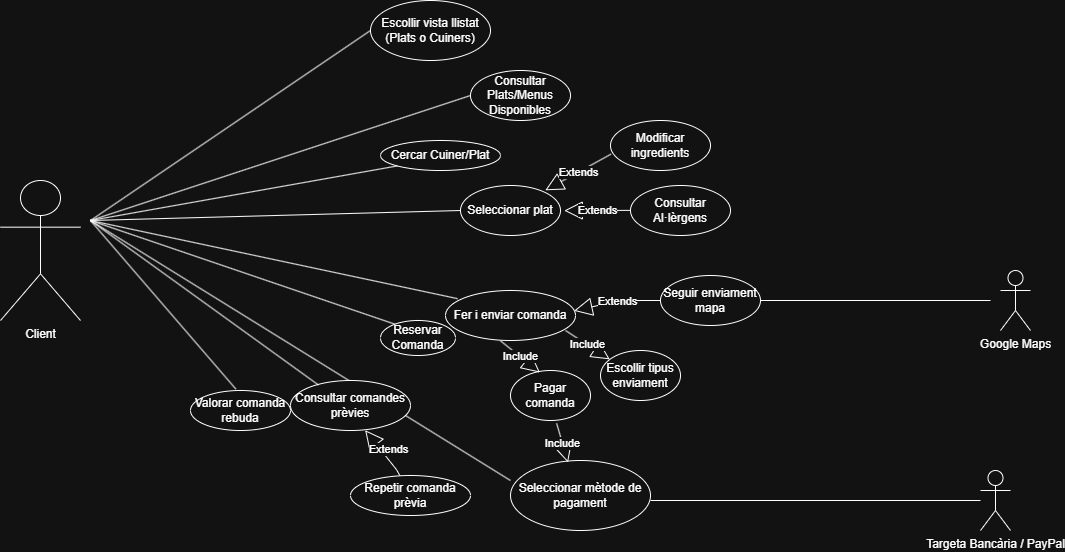

The diagram above was exported from draw.io. Its source (the exported page's mxGraphModel, read from the mxfile embedded in the PNG):
<mxGraphModel dx="1866" dy="1009" grid="1" gridSize="10" guides="1" tooltips="1" connect="1" arrows="1" fold="1" page="1" pageScale="1" pageWidth="827" pageHeight="1169" math="0" shadow="0">
  <root>
    <mxCell id="0" />
    <mxCell id="1" parent="0" />
    <mxCell id="mO1PAI6ehbVJKVl187TI-31" edge="1" parent="1" source="mO1PAI6ehbVJKVl187TI-33" style="endArrow=block;endSize=16;endFill=0;html=1;rounded=0;exitX=0;exitY=0.5;exitDx=0;exitDy=0;entryX=0.989;entryY=0.406;entryDx=0;entryDy=0;entryPerimeter=0;" target="mO1PAI6ehbVJKVl187TI-25" value="Extends">
      <mxGeometry relative="1" width="160" as="geometry">
        <Array as="points">
          <mxPoint x="650" y="570" />
        </Array>
        <mxPoint x="630" y="580" as="sourcePoint" />
        <mxPoint x="650" y="540" as="targetPoint" />
      </mxGeometry>
    </mxCell>
    <mxCell id="mO1PAI6ehbVJKVl187TI-1" parent="1" style="shape=umlActor;verticalLabelPosition=bottom;verticalAlign=top;html=1;" value="Client" vertex="1">
      <mxGeometry height="140" width="80" x="30" y="450" as="geometry" />
    </mxCell>
    <mxCell id="mO1PAI6ehbVJKVl187TI-2" parent="1" style="shape=umlActor;verticalLabelPosition=bottom;verticalAlign=top;html=1;" value="Targeta Bancària / PayPal" vertex="1">
      <mxGeometry height="60" width="30" x="1010" y="740" as="geometry" />
    </mxCell>
    <mxCell id="mO1PAI6ehbVJKVl187TI-3" parent="1" style="shape=umlActor;verticalLabelPosition=bottom;verticalAlign=top;html=1;" value="Google Maps" vertex="1">
      <mxGeometry height="60" width="30" x="1030" y="540" as="geometry" />
    </mxCell>
    <mxCell id="mO1PAI6ehbVJKVl187TI-4" parent="1" style="ellipse;whiteSpace=wrap;html=1;" value="Consultar Plats/Menus Disponibles" vertex="1">
      <mxGeometry height="50" width="100" x="500" y="340" as="geometry" />
    </mxCell>
    <mxCell id="mO1PAI6ehbVJKVl187TI-13" edge="1" parent="1" style="endArrow=none;html=1;rounded=0;entryX=0;entryY=0.5;entryDx=0;entryDy=0;" target="mO1PAI6ehbVJKVl187TI-4" value="">
      <mxGeometry height="50" relative="1" width="50" as="geometry">
        <mxPoint x="120" y="490" as="sourcePoint" />
        <mxPoint x="180" y="390" as="targetPoint" />
      </mxGeometry>
    </mxCell>
    <mxCell id="mO1PAI6ehbVJKVl187TI-14" parent="1" style="ellipse;whiteSpace=wrap;html=1;" value="Seleccionar plat" vertex="1">
      <mxGeometry height="50" width="100" x="490" y="455" as="geometry" />
    </mxCell>
    <mxCell id="mO1PAI6ehbVJKVl187TI-17" edge="1" parent="1" source="mO1PAI6ehbVJKVl187TI-18" style="endArrow=block;endSize=16;endFill=0;html=1;rounded=0;exitX=0.005;exitY=0.673;exitDx=0;exitDy=0;exitPerimeter=0;entryX=0.848;entryY=0.096;entryDx=0;entryDy=0;entryPerimeter=0;" target="mO1PAI6ehbVJKVl187TI-14" value="Extends">
      <mxGeometry relative="1" width="160" as="geometry">
        <mxPoint x="624.0000000000003" y="419.9999999999999" as="sourcePoint" />
        <mxPoint x="574" y="460" as="targetPoint" />
      </mxGeometry>
    </mxCell>
    <mxCell id="mO1PAI6ehbVJKVl187TI-18" parent="1" style="ellipse;whiteSpace=wrap;html=1;" value="Modificar ingredients" vertex="1">
      <mxGeometry height="50" width="100" x="640" y="390" as="geometry" />
    </mxCell>
    <mxCell id="mO1PAI6ehbVJKVl187TI-19" edge="1" parent="1" style="endArrow=block;endSize=16;endFill=0;html=1;rounded=0;entryX=1.038;entryY=0.502;entryDx=0;entryDy=0;entryPerimeter=0;" target="mO1PAI6ehbVJKVl187TI-14" value="Extends">
      <mxGeometry relative="1" width="160" as="geometry">
        <mxPoint x="660" y="479.86" as="sourcePoint" />
        <mxPoint x="600" y="479.86" as="targetPoint" />
      </mxGeometry>
    </mxCell>
    <mxCell id="mO1PAI6ehbVJKVl187TI-20" parent="1" style="ellipse;whiteSpace=wrap;html=1;" value="Consultar Al·lèrgens" vertex="1">
      <mxGeometry height="50" width="100" x="660" y="455" as="geometry" />
    </mxCell>
    <mxCell id="mO1PAI6ehbVJKVl187TI-21" edge="1" parent="1" style="endArrow=none;html=1;rounded=0;entryX=0;entryY=0.5;entryDx=0;entryDy=0;" target="mO1PAI6ehbVJKVl187TI-23" value="">
      <mxGeometry height="50" relative="1" width="50" as="geometry">
        <Array as="points" />
        <mxPoint x="120" y="490" as="sourcePoint" />
        <mxPoint x="310" y="550" as="targetPoint" />
      </mxGeometry>
    </mxCell>
    <mxCell id="mO1PAI6ehbVJKVl187TI-22" parent="1" style="ellipse;whiteSpace=wrap;html=1;" value="Cercar Cuiner/Plat" vertex="1">
      <mxGeometry height="30" width="120" x="410" y="410" as="geometry" />
    </mxCell>
    <mxCell id="mO1PAI6ehbVJKVl187TI-23" parent="1" style="ellipse;whiteSpace=wrap;html=1;" value="Escollir vista llistat&lt;div&gt;(Plats o Cuiners)&lt;/div&gt;" vertex="1">
      <mxGeometry height="60" width="120" x="400" y="270" as="geometry" />
    </mxCell>
    <mxCell id="mO1PAI6ehbVJKVl187TI-24" edge="1" parent="1" style="endArrow=none;html=1;rounded=0;entryX=0;entryY=1;entryDx=0;entryDy=0;" target="mO1PAI6ehbVJKVl187TI-22" value="">
      <mxGeometry height="50" relative="1" width="50" as="geometry">
        <mxPoint x="120" y="490" as="sourcePoint" />
        <mxPoint x="60" y="220" as="targetPoint" />
      </mxGeometry>
    </mxCell>
    <mxCell id="mO1PAI6ehbVJKVl187TI-25" parent="1" style="ellipse;whiteSpace=wrap;html=1;" value="Fer i enviar comanda" vertex="1">
      <mxGeometry height="50" width="130" x="475" y="560" as="geometry" />
    </mxCell>
    <mxCell id="mO1PAI6ehbVJKVl187TI-26" edge="1" parent="1" style="endArrow=none;html=1;rounded=0;entryX=0.093;entryY=0.163;entryDx=0;entryDy=0;entryPerimeter=0;" target="mO1PAI6ehbVJKVl187TI-25" value="">
      <mxGeometry height="50" relative="1" width="50" as="geometry">
        <mxPoint x="120" y="490" as="sourcePoint" />
        <mxPoint x="326.0399999999999" y="569.9" as="targetPoint" />
      </mxGeometry>
    </mxCell>
    <mxCell id="mO1PAI6ehbVJKVl187TI-29" parent="1" style="ellipse;whiteSpace=wrap;html=1;" value="Reservar Comanda" vertex="1">
      <mxGeometry height="35" width="75" x="410" y="590" as="geometry" />
    </mxCell>
    <mxCell id="mO1PAI6ehbVJKVl187TI-30" edge="1" parent="1" style="endArrow=none;html=1;rounded=0;entryX=0.193;entryY=0.106;entryDx=0;entryDy=0;entryPerimeter=0;" target="mO1PAI6ehbVJKVl187TI-29" value="">
      <mxGeometry height="50" relative="1" width="50" as="geometry">
        <mxPoint x="120" y="490" as="sourcePoint" />
        <mxPoint x="260" y="590" as="targetPoint" />
      </mxGeometry>
    </mxCell>
    <mxCell id="mO1PAI6ehbVJKVl187TI-33" parent="1" style="ellipse;whiteSpace=wrap;html=1;" value="Seguir enviament mapa" vertex="1">
      <mxGeometry height="50" width="100" x="690" y="545" as="geometry" />
    </mxCell>
    <mxCell id="mO1PAI6ehbVJKVl187TI-34" edge="1" parent="1" style="endArrow=none;html=1;rounded=0;" value="">
      <mxGeometry height="50" relative="1" width="50" as="geometry">
        <mxPoint x="790" y="570" as="sourcePoint" />
        <mxPoint x="1020" y="570" as="targetPoint" />
      </mxGeometry>
    </mxCell>
    <mxCell id="mO1PAI6ehbVJKVl187TI-35" parent="1" style="ellipse;whiteSpace=wrap;html=1;" value="Escollir tipus enviament" vertex="1">
      <mxGeometry height="50" width="80" x="630" y="620" as="geometry" />
    </mxCell>
    <mxCell id="mO1PAI6ehbVJKVl187TI-36" edge="1" parent="1" style="endArrow=block;endSize=16;endFill=0;html=1;rounded=0;exitX=0.5;exitY=0;exitDx=0;exitDy=0;entryX=0.116;entryY=0.177;entryDx=0;entryDy=0;entryPerimeter=0;" target="mO1PAI6ehbVJKVl187TI-35" value="Include">
      <mxGeometry relative="1" width="160" as="geometry">
        <mxPoint x="595" y="600" as="sourcePoint" />
        <mxPoint x="590" y="545" as="targetPoint" />
      </mxGeometry>
    </mxCell>
    <mxCell id="mO1PAI6ehbVJKVl187TI-40" parent="1" style="ellipse;whiteSpace=wrap;html=1;" value="Pagar comanda" vertex="1">
      <mxGeometry height="50" width="80" x="540" y="640" as="geometry" />
    </mxCell>
    <mxCell id="mO1PAI6ehbVJKVl187TI-41" parent="1" style="ellipse;whiteSpace=wrap;html=1;" value="Seleccionar mètode de pagament" vertex="1">
      <mxGeometry height="70" width="140" x="540" y="730" as="geometry" />
    </mxCell>
    <mxCell id="mO1PAI6ehbVJKVl187TI-42" edge="1" parent="1" style="endArrow=none;html=1;rounded=0;entryX=0;entryY=0.286;entryDx=0;entryDy=0;entryPerimeter=0;" target="mO1PAI6ehbVJKVl187TI-41" value="">
      <mxGeometry height="50" relative="1" width="50" as="geometry">
        <mxPoint x="120" y="490" as="sourcePoint" />
        <mxPoint x="389.9599999999998" y="700" as="targetPoint" />
      </mxGeometry>
    </mxCell>
    <mxCell id="mO1PAI6ehbVJKVl187TI-43" edge="1" parent="1" source="mO1PAI6ehbVJKVl187TI-40" style="endArrow=block;endSize=16;endFill=0;html=1;rounded=0;exitX=0.577;exitY=1.057;exitDx=0;exitDy=0;exitPerimeter=0;entryX=0.411;entryY=0.028;entryDx=0;entryDy=0;entryPerimeter=0;" target="mO1PAI6ehbVJKVl187TI-41" value="Include">
      <mxGeometry relative="1" width="160" as="geometry">
        <Array as="points" />
        <mxPoint x="630" y="690" as="sourcePoint" />
        <mxPoint x="600" y="730" as="targetPoint" />
      </mxGeometry>
    </mxCell>
    <mxCell id="mO1PAI6ehbVJKVl187TI-44" edge="1" parent="1" style="endArrow=none;html=1;rounded=0;" target="mO1PAI6ehbVJKVl187TI-2" value="">
      <mxGeometry height="50" relative="1" width="50" as="geometry">
        <mxPoint x="680" y="770" as="sourcePoint" />
        <mxPoint x="560" y="710" as="targetPoint" />
      </mxGeometry>
    </mxCell>
    <mxCell id="mO1PAI6ehbVJKVl187TI-46" parent="1" style="ellipse;whiteSpace=wrap;html=1;" value="Consultar comandes prèvies" vertex="1">
      <mxGeometry height="50" width="120" x="320" y="650" as="geometry" />
    </mxCell>
    <mxCell id="mO1PAI6ehbVJKVl187TI-47" edge="1" parent="1" style="endArrow=none;html=1;rounded=0;entryX=0.233;entryY=0.09;entryDx=0;entryDy=0;entryPerimeter=0;" target="mO1PAI6ehbVJKVl187TI-46" value="">
      <mxGeometry height="50" relative="1" width="50" as="geometry">
        <mxPoint x="120" y="490" as="sourcePoint" />
        <mxPoint x="160" y="650" as="targetPoint" />
      </mxGeometry>
    </mxCell>
    <mxCell id="mO1PAI6ehbVJKVl187TI-49" edge="1" parent="1" style="endArrow=none;html=1;rounded=0;entryX=0;entryY=0.5;entryDx=0;entryDy=0;" target="mO1PAI6ehbVJKVl187TI-14" value="">
      <mxGeometry height="50" relative="1" width="50" as="geometry">
        <mxPoint x="120" y="490" as="sourcePoint" />
        <mxPoint x="210" y="430" as="targetPoint" />
      </mxGeometry>
    </mxCell>
    <mxCell id="mO1PAI6ehbVJKVl187TI-50" edge="1" parent="1" style="endArrow=block;endSize=16;endFill=0;html=1;rounded=0;exitX=1;exitY=0.5;exitDx=0;exitDy=0;entryX=0.368;entryY=0.041;entryDx=0;entryDy=0;entryPerimeter=0;" target="mO1PAI6ehbVJKVl187TI-40" value="Include">
      <mxGeometry relative="1" width="160" as="geometry">
        <mxPoint x="530" y="610.29" as="sourcePoint" />
        <mxPoint x="570" y="640" as="targetPoint" />
      </mxGeometry>
    </mxCell>
    <mxCell id="mO1PAI6ehbVJKVl187TI-52" edge="1" parent="1" source="mO1PAI6ehbVJKVl187TI-53" style="endArrow=block;endSize=16;endFill=0;html=1;rounded=0;exitX=0.421;exitY=0.054;exitDx=0;exitDy=0;exitPerimeter=0;entryX=0.622;entryY=0.994;entryDx=0;entryDy=0;entryPerimeter=0;" target="mO1PAI6ehbVJKVl187TI-46" value="Extends">
      <mxGeometry relative="1" width="160" x="0.015" y="-6" as="geometry">
        <mxPoint as="offset" />
        <Array as="points">
          <mxPoint x="426" y="739.14" />
        </Array>
        <mxPoint x="426" y="740" as="sourcePoint" />
        <mxPoint x="400" y="699.14" as="targetPoint" />
      </mxGeometry>
    </mxCell>
    <mxCell id="mO1PAI6ehbVJKVl187TI-53" parent="1" style="ellipse;whiteSpace=wrap;html=1;" value="Repetir comanda prèvia" vertex="1">
      <mxGeometry height="40" width="120" x="380" y="745" as="geometry" />
    </mxCell>
    <mxCell id="mO1PAI6ehbVJKVl187TI-54" parent="1" style="ellipse;whiteSpace=wrap;html=1;" value="Valorar comanda rebuda" vertex="1">
      <mxGeometry height="40" width="100" x="220" y="660" as="geometry" />
    </mxCell>
    <mxCell id="mO1PAI6ehbVJKVl187TI-57" edge="1" parent="1" source="mO1PAI6ehbVJKVl187TI-54" style="endArrow=none;html=1;rounded=0;exitX=0.454;exitY=-0.035;exitDx=0;exitDy=0;exitPerimeter=0;" value="">
      <mxGeometry height="50" relative="1" width="50" as="geometry">
        <mxPoint x="120" y="660" as="sourcePoint" />
        <mxPoint x="120" y="490" as="targetPoint" />
      </mxGeometry>
    </mxCell>
  </root>
</mxGraphModel>